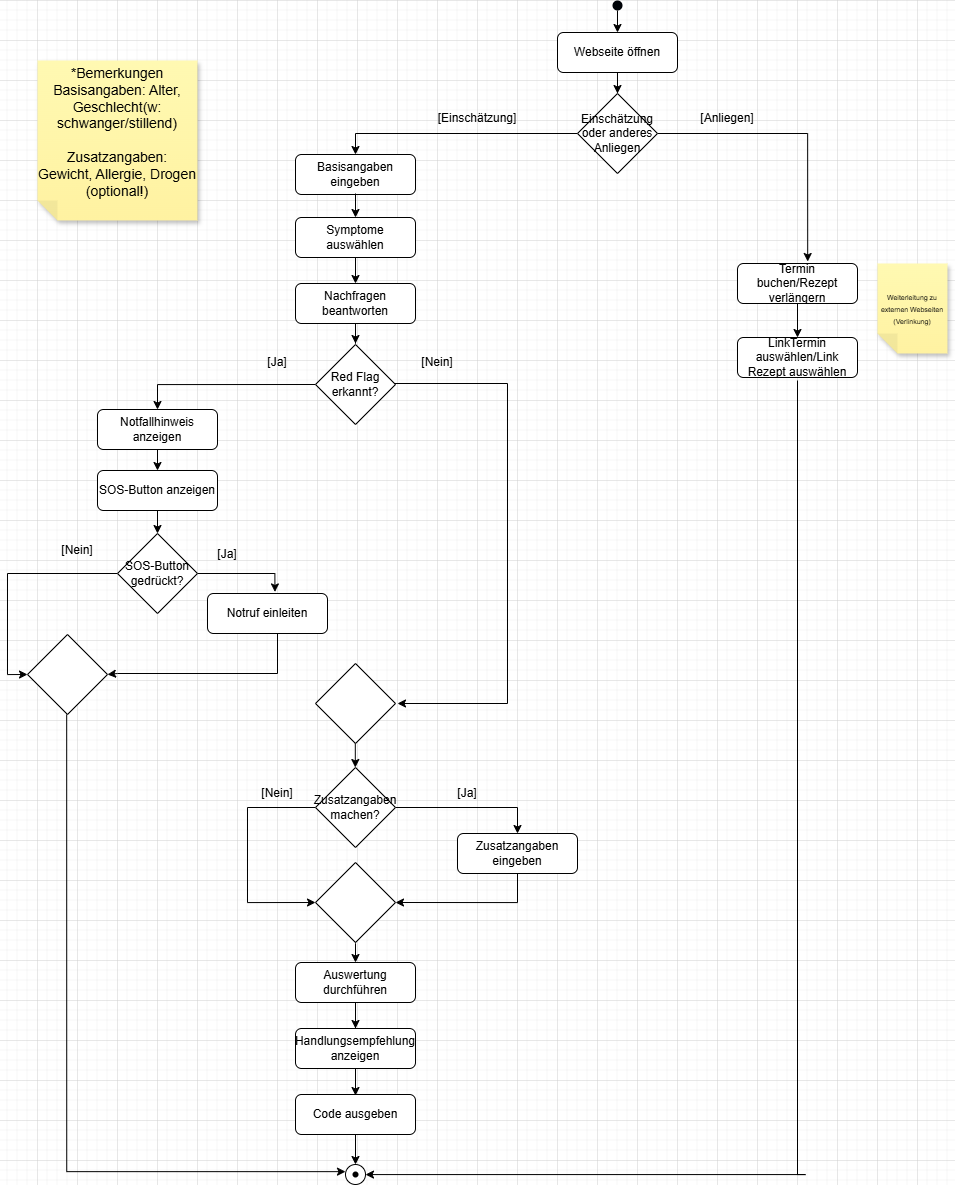

The diagram above was exported from draw.io. Its source (the exported page's mxGraphModel, read from the mxfile embedded in the PNG):
<mxGraphModel dx="1678" dy="663" grid="1" gridSize="10" guides="1" tooltips="1" connect="1" arrows="1" fold="1" page="1" pageScale="1" pageWidth="827" pageHeight="1169" math="0" shadow="0">
  <root>
    <mxCell id="0" />
    <mxCell id="1" parent="0" />
    <mxCell id="e7rC6Up8utujD5SCablg-1" edge="1" parent="1" source="e7rC6Up8utujD5SCablg-2" style="edgeStyle=orthogonalEdgeStyle;rounded=0;orthogonalLoop=1;jettySize=auto;html=1;">
      <mxGeometry relative="1" as="geometry">
        <mxPoint x="1020" y="253" as="targetPoint" />
      </mxGeometry>
    </mxCell>
    <mxCell id="e7rC6Up8utujD5SCablg-2" parent="1" style="rounded=1;whiteSpace=wrap;html=1;fontSize=12;glass=0;strokeWidth=1;shadow=0;" value="Webseite öffnen" vertex="1">
      <mxGeometry height="40" width="120" x="960" y="192" as="geometry" />
    </mxCell>
    <mxCell id="e7rC6Up8utujD5SCablg-3" edge="1" parent="1" source="e7rC6Up8utujD5SCablg-4" style="edgeStyle=orthogonalEdgeStyle;rounded=0;orthogonalLoop=1;jettySize=auto;html=1;exitX=0.5;exitY=1;exitDx=0;exitDy=0;entryX=0.5;entryY=0;entryDx=0;entryDy=0;" target="e7rC6Up8utujD5SCablg-2">
      <mxGeometry relative="1" as="geometry" />
    </mxCell>
    <mxCell id="e7rC6Up8utujD5SCablg-4" parent="1" style="shape=ellipse;fillColor=#000308;strokeColor=none;html=1;sketch=0;" value="" vertex="1">
      <mxGeometry height="10" width="10" x="1015" y="160" as="geometry" />
    </mxCell>
    <mxCell id="e7rC6Up8utujD5SCablg-5" parent="1" style="rounded=1;whiteSpace=wrap;html=1;fontSize=12;glass=0;strokeWidth=1;shadow=0;" value="Basisangaben eingeben" vertex="1">
      <mxGeometry height="40" width="120" x="698" y="314" as="geometry" />
    </mxCell>
    <mxCell id="e7rC6Up8utujD5SCablg-6" edge="1" parent="1" source="e7rC6Up8utujD5SCablg-7" style="edgeStyle=orthogonalEdgeStyle;rounded=0;orthogonalLoop=1;jettySize=auto;html=1;">
      <mxGeometry relative="1" as="geometry">
        <mxPoint x="758" y="443" as="targetPoint" />
      </mxGeometry>
    </mxCell>
    <mxCell id="e7rC6Up8utujD5SCablg-7" parent="1" style="rounded=1;whiteSpace=wrap;html=1;fontSize=12;glass=0;strokeWidth=1;shadow=0;" value="Symptome auswählen" vertex="1">
      <mxGeometry height="40" width="120" x="698" y="377" as="geometry" />
    </mxCell>
    <mxCell id="e7rC6Up8utujD5SCablg-8" edge="1" parent="1" style="edgeStyle=orthogonalEdgeStyle;rounded=0;orthogonalLoop=1;jettySize=auto;html=1;entryX=0.5;entryY=0;entryDx=0;entryDy=0;">
      <mxGeometry relative="1" as="geometry">
        <mxPoint x="758" y="353" as="sourcePoint" />
        <mxPoint x="758" y="377" as="targetPoint" />
      </mxGeometry>
    </mxCell>
    <mxCell id="e7rC6Up8utujD5SCablg-9" edge="1" parent="1" source="e7rC6Up8utujD5SCablg-10" style="edgeStyle=orthogonalEdgeStyle;rounded=0;orthogonalLoop=1;jettySize=auto;html=1;">
      <mxGeometry relative="1" as="geometry">
        <mxPoint x="758" y="503" as="targetPoint" />
      </mxGeometry>
    </mxCell>
    <mxCell id="e7rC6Up8utujD5SCablg-10" parent="1" style="rounded=1;whiteSpace=wrap;html=1;fontSize=12;glass=0;strokeWidth=1;shadow=0;" value="Nachfragen beantworten" vertex="1">
      <mxGeometry height="40" width="120" x="698" y="443" as="geometry" />
    </mxCell>
    <mxCell id="e7rC6Up8utujD5SCablg-11" edge="1" parent="1" source="e7rC6Up8utujD5SCablg-13" style="edgeStyle=orthogonalEdgeStyle;rounded=0;orthogonalLoop=1;jettySize=auto;html=1;entryX=0.5;entryY=0;entryDx=0;entryDy=0;" target="e7rC6Up8utujD5SCablg-5">
      <mxGeometry relative="1" as="geometry">
        <Array as="points">
          <mxPoint x="758" y="293" />
        </Array>
        <mxPoint x="770" y="313" as="targetPoint" />
      </mxGeometry>
    </mxCell>
    <mxCell id="e7rC6Up8utujD5SCablg-12" edge="1" parent="1" source="e7rC6Up8utujD5SCablg-13" style="edgeStyle=orthogonalEdgeStyle;rounded=0;orthogonalLoop=1;jettySize=auto;html=1;entryX=0.585;entryY=-0.05;entryDx=0;entryDy=0;entryPerimeter=0;" target="e7rC6Up8utujD5SCablg-16">
      <mxGeometry relative="1" as="geometry">
        <mxPoint x="1200" y="323" as="targetPoint" />
      </mxGeometry>
    </mxCell>
    <mxCell id="e7rC6Up8utujD5SCablg-13" parent="1" style="rhombus;whiteSpace=wrap;html=1;" value="Einschätzung oder anderes Anliegen" vertex="1">
      <mxGeometry height="80" width="80" x="980" y="253" as="geometry" />
    </mxCell>
    <mxCell id="e7rC6Up8utujD5SCablg-14" parent="1" style="text;html=1;whiteSpace=wrap;strokeColor=none;fillColor=none;align=center;verticalAlign=middle;rounded=0;" value="[Einschätzung]" vertex="1">
      <mxGeometry height="30" width="60" x="850" y="263" as="geometry" />
    </mxCell>
    <mxCell id="e7rC6Up8utujD5SCablg-15" parent="1" style="text;html=1;whiteSpace=wrap;strokeColor=none;fillColor=none;align=center;verticalAlign=middle;rounded=0;" value="[Anliegen]" vertex="1">
      <mxGeometry height="30" width="60" x="1100" y="263" as="geometry" />
    </mxCell>
    <mxCell id="e7rC6Up8utujD5SCablg-57" edge="1" parent="1" source="e7rC6Up8utujD5SCablg-16" style="edgeStyle=orthogonalEdgeStyle;rounded=0;orthogonalLoop=1;jettySize=auto;html=1;entryX=0.5;entryY=0;entryDx=0;entryDy=0;" target="e7rC6Up8utujD5SCablg-56">
      <mxGeometry relative="1" as="geometry" />
    </mxCell>
    <mxCell id="e7rC6Up8utujD5SCablg-16" parent="1" style="rounded=1;whiteSpace=wrap;html=1;fontSize=12;glass=0;strokeWidth=1;shadow=0;" value="Termin buchen/Rezept verlängern" vertex="1">
      <mxGeometry height="40" width="120" x="1140" y="423" as="geometry" />
    </mxCell>
    <mxCell id="e7rC6Up8utujD5SCablg-17" parent="1" style="ellipse;whiteSpace=wrap;html=1;aspect=fixed;" value="" vertex="1">
      <mxGeometry height="20" width="20" x="747.9999999999998" y="1324" as="geometry" />
    </mxCell>
    <mxCell id="e7rC6Up8utujD5SCablg-18" edge="1" parent="1" source="e7rC6Up8utujD5SCablg-27" style="edgeStyle=orthogonalEdgeStyle;rounded=0;orthogonalLoop=1;jettySize=auto;html=1;exitX=0;exitY=0.5;exitDx=0;exitDy=0;entryX=0.5;entryY=0;entryDx=0;entryDy=0;" target="e7rC6Up8utujD5SCablg-23">
      <mxGeometry relative="1" as="geometry">
        <mxPoint x="702.0027099664051" y="551.0526315789474" as="sourcePoint" />
        <mxPoint x="519.9999999999998" y="569" as="targetPoint" />
      </mxGeometry>
    </mxCell>
    <mxCell id="e7rC6Up8utujD5SCablg-19" edge="1" parent="1" style="edgeStyle=orthogonalEdgeStyle;rounded=0;orthogonalLoop=1;jettySize=auto;html=1;exitX=1;exitY=0.5;exitDx=0;exitDy=0;">
      <mxGeometry relative="1" as="geometry">
        <Array as="points">
          <mxPoint x="910" y="543" />
          <mxPoint x="910" y="863" />
          <mxPoint x="800" y="863" />
        </Array>
        <mxPoint x="768" y="543" as="sourcePoint" />
        <mxPoint x="800" y="863" as="targetPoint" />
      </mxGeometry>
    </mxCell>
    <mxCell id="e7rC6Up8utujD5SCablg-20" parent="1" style="text;html=1;whiteSpace=wrap;strokeColor=none;fillColor=none;align=center;verticalAlign=middle;rounded=0;" value="[Ja]" vertex="1">
      <mxGeometry height="30" width="60" x="649.9999999999998" y="507" as="geometry" />
    </mxCell>
    <mxCell id="e7rC6Up8utujD5SCablg-21" parent="1" style="text;html=1;whiteSpace=wrap;strokeColor=none;fillColor=none;align=center;verticalAlign=middle;rounded=0;" value="[Nein]" vertex="1">
      <mxGeometry height="30" width="60" x="809.9999999999998" y="507" as="geometry" />
    </mxCell>
    <mxCell id="e7rC6Up8utujD5SCablg-22" edge="1" parent="1" style="edgeStyle=orthogonalEdgeStyle;rounded=0;orthogonalLoop=1;jettySize=auto;html=1;" target="e7rC6Up8utujD5SCablg-37">
      <mxGeometry relative="1" as="geometry">
        <mxPoint x="560" y="587" as="sourcePoint" />
      </mxGeometry>
    </mxCell>
    <mxCell id="e7rC6Up8utujD5SCablg-23" parent="1" style="rounded=1;whiteSpace=wrap;html=1;fontSize=12;glass=0;strokeWidth=1;shadow=0;" value="Notfallhinweis anzeigen" vertex="1">
      <mxGeometry height="40" width="120" x="499.9999999999998" y="569" as="geometry" />
    </mxCell>
    <mxCell id="e7rC6Up8utujD5SCablg-24" edge="1" parent="1" style="edgeStyle=orthogonalEdgeStyle;rounded=0;orthogonalLoop=1;jettySize=auto;html=1;exitX=0.5;exitY=1;exitDx=0;exitDy=0;entryX=0.5;entryY=0;entryDx=0;entryDy=0;" target="e7rC6Up8utujD5SCablg-29">
      <mxGeometry relative="1" as="geometry">
        <mxPoint x="757.9999999999998" y="1082" as="sourcePoint" />
      </mxGeometry>
    </mxCell>
    <mxCell id="e7rC6Up8utujD5SCablg-25" edge="1" parent="1" style="edgeStyle=orthogonalEdgeStyle;rounded=0;orthogonalLoop=1;jettySize=auto;html=1;entryX=0.5;entryY=0;entryDx=0;entryDy=0;">
      <mxGeometry relative="1" as="geometry">
        <mxPoint x="757.81" y="883" as="sourcePoint" />
        <mxPoint x="757.81" y="927" as="targetPoint" />
      </mxGeometry>
    </mxCell>
    <mxCell id="e7rC6Up8utujD5SCablg-26" parent="1" style="rhombus;whiteSpace=wrap;html=1;" value="" vertex="1">
      <mxGeometry height="80" width="80" x="717.9999999999998" y="823" as="geometry" />
    </mxCell>
    <mxCell id="e7rC6Up8utujD5SCablg-27" parent="1" style="rhombus;whiteSpace=wrap;html=1;" value="Red Flag erkannt?" vertex="1">
      <mxGeometry height="80" width="80" x="717.9999999999998" y="504" as="geometry" />
    </mxCell>
    <mxCell id="e7rC6Up8utujD5SCablg-28" edge="1" parent="1" source="e7rC6Up8utujD5SCablg-29" style="edgeStyle=orthogonalEdgeStyle;rounded=0;orthogonalLoop=1;jettySize=auto;html=1;exitX=0.5;exitY=1;exitDx=0;exitDy=0;entryX=0.5;entryY=0;entryDx=0;entryDy=0;" target="e7rC6Up8utujD5SCablg-31">
      <mxGeometry relative="1" as="geometry" />
    </mxCell>
    <mxCell id="e7rC6Up8utujD5SCablg-29" parent="1" style="rounded=1;whiteSpace=wrap;html=1;fontSize=12;glass=0;strokeWidth=1;shadow=0;" value="Auswertung durchführen" vertex="1">
      <mxGeometry height="40" width="120" x="697.9999999999998" y="1122" as="geometry" />
    </mxCell>
    <mxCell id="e7rC6Up8utujD5SCablg-30" edge="1" parent="1" style="edgeStyle=orthogonalEdgeStyle;rounded=0;orthogonalLoop=1;jettySize=auto;html=1;entryX=0.5;entryY=0;entryDx=0;entryDy=0;">
      <mxGeometry relative="1" as="geometry">
        <mxPoint x="758" y="1182" as="sourcePoint" />
        <mxPoint x="757.9999999999998" y="1255" as="targetPoint" />
      </mxGeometry>
    </mxCell>
    <mxCell id="e7rC6Up8utujD5SCablg-31" parent="1" style="rounded=1;whiteSpace=wrap;html=1;fontSize=12;glass=0;strokeWidth=1;shadow=0;" value="Handlungsempfehlung anzeigen" vertex="1">
      <mxGeometry height="40" width="120" x="697.9999999999998" y="1188" as="geometry" />
    </mxCell>
    <mxCell id="e7rC6Up8utujD5SCablg-32" edge="1" parent="1" style="edgeStyle=orthogonalEdgeStyle;rounded=0;orthogonalLoop=1;jettySize=auto;html=1;">
      <mxGeometry relative="1" as="geometry">
        <mxPoint x="757.9999999999998" y="1294" as="sourcePoint" />
        <mxPoint x="757.9999999999998" y="1324" as="targetPoint" />
      </mxGeometry>
    </mxCell>
    <mxCell id="e7rC6Up8utujD5SCablg-33" parent="1" style="rounded=1;whiteSpace=wrap;html=1;fontSize=12;glass=0;strokeWidth=1;shadow=0;" value="Code ausgeben" vertex="1">
      <mxGeometry height="40" width="120" x="697.9999999999998" y="1254" as="geometry" />
    </mxCell>
    <mxCell id="e7rC6Up8utujD5SCablg-34" edge="1" parent="1" source="e7rC6Up8utujD5SCablg-35" style="edgeStyle=orthogonalEdgeStyle;rounded=0;orthogonalLoop=1;jettySize=auto;html=1;entryX=1;entryY=0.5;entryDx=0;entryDy=0;exitX=0.5;exitY=1;exitDx=0;exitDy=0;" target="e7rC6Up8utujD5SCablg-50">
      <mxGeometry relative="1" as="geometry">
        <Array as="points">
          <mxPoint x="920" y="1062" />
        </Array>
        <mxPoint x="1019.9999999999998" y="995" as="sourcePoint" />
        <mxPoint x="799.9999999999998" y="1105" as="targetPoint" />
      </mxGeometry>
    </mxCell>
    <mxCell id="e7rC6Up8utujD5SCablg-35" parent="1" style="rounded=1;whiteSpace=wrap;html=1;fontSize=12;glass=0;strokeWidth=1;shadow=0;" value="Zusatzangaben eingeben" vertex="1">
      <mxGeometry height="40" width="120" x="859.9999999999998" y="993" as="geometry" />
    </mxCell>
    <mxCell id="e7rC6Up8utujD5SCablg-36" edge="1" parent="1" source="e7rC6Up8utujD5SCablg-37" style="edgeStyle=orthogonalEdgeStyle;rounded=0;orthogonalLoop=1;jettySize=auto;html=1;">
      <mxGeometry relative="1" as="geometry">
        <mxPoint x="560" y="693" as="targetPoint" />
      </mxGeometry>
    </mxCell>
    <mxCell id="e7rC6Up8utujD5SCablg-37" parent="1" style="rounded=1;whiteSpace=wrap;html=1;fontSize=12;glass=0;strokeWidth=1;shadow=0;" value="SOS-Button anzeigen" vertex="1">
      <mxGeometry height="40" width="120" x="499.9999999999998" y="630" as="geometry" />
    </mxCell>
    <mxCell id="e7rC6Up8utujD5SCablg-38" edge="1" parent="1" source="e7rC6Up8utujD5SCablg-40" style="edgeStyle=orthogonalEdgeStyle;rounded=0;orthogonalLoop=1;jettySize=auto;html=1;entryX=0.5;entryY=0;entryDx=0;entryDy=0;" target="e7rC6Up8utujD5SCablg-35">
      <mxGeometry relative="1" as="geometry">
        <mxPoint x="1046.2499999999998" y="967" as="targetPoint" />
      </mxGeometry>
    </mxCell>
    <mxCell id="e7rC6Up8utujD5SCablg-39" edge="1" parent="1" source="e7rC6Up8utujD5SCablg-40" style="edgeStyle=orthogonalEdgeStyle;rounded=0;orthogonalLoop=1;jettySize=auto;html=1;entryX=0;entryY=0.5;entryDx=0;entryDy=0;exitX=0;exitY=0.5;exitDx=0;exitDy=0;" target="e7rC6Up8utujD5SCablg-50">
      <mxGeometry relative="1" as="geometry">
        <Array as="points">
          <mxPoint x="650" y="967" />
          <mxPoint x="650" y="1062" />
        </Array>
        <mxPoint x="559.9999999999998" y="1208" as="targetPoint" />
      </mxGeometry>
    </mxCell>
    <mxCell id="e7rC6Up8utujD5SCablg-40" parent="1" style="rhombus;whiteSpace=wrap;html=1;" value="Zusatzangaben machen?" vertex="1">
      <mxGeometry height="80" width="80" x="717.9999999999998" y="927" as="geometry" />
    </mxCell>
    <mxCell id="e7rC6Up8utujD5SCablg-41" edge="1" parent="1" source="e7rC6Up8utujD5SCablg-43" style="edgeStyle=orthogonalEdgeStyle;rounded=0;orthogonalLoop=1;jettySize=auto;html=1;entryX=0;entryY=0.5;entryDx=0;entryDy=0;" target="e7rC6Up8utujD5SCablg-53">
      <mxGeometry relative="1" as="geometry">
        <mxPoint x="430" y="883" as="targetPoint" />
      </mxGeometry>
    </mxCell>
    <mxCell id="e7rC6Up8utujD5SCablg-42" edge="1" parent="1" source="e7rC6Up8utujD5SCablg-43" style="edgeStyle=orthogonalEdgeStyle;rounded=0;orthogonalLoop=1;jettySize=auto;html=1;entryX=0.562;entryY=-0.039;entryDx=0;entryDy=0;entryPerimeter=0;" target="e7rC6Up8utujD5SCablg-47">
      <mxGeometry relative="1" as="geometry">
        <Array as="points">
          <mxPoint x="677" y="733" />
        </Array>
        <mxPoint x="680" y="733" as="targetPoint" />
      </mxGeometry>
    </mxCell>
    <mxCell id="e7rC6Up8utujD5SCablg-43" parent="1" style="rhombus;whiteSpace=wrap;html=1;" value="SOS-Button gedrückt?" vertex="1">
      <mxGeometry height="80" width="80" x="519.9999999999998" y="693" as="geometry" />
    </mxCell>
    <mxCell id="e7rC6Up8utujD5SCablg-44" parent="1" style="text;html=1;whiteSpace=wrap;strokeColor=none;fillColor=none;align=center;verticalAlign=middle;rounded=0;" value="[Ja]" vertex="1">
      <mxGeometry height="30" width="60" x="599.9999999999998" y="699" as="geometry" />
    </mxCell>
    <mxCell id="e7rC6Up8utujD5SCablg-45" parent="1" style="text;html=1;whiteSpace=wrap;strokeColor=none;fillColor=none;align=center;verticalAlign=middle;rounded=0;" value="[Nein]" vertex="1">
      <mxGeometry height="30" width="60" x="450" y="695" as="geometry" />
    </mxCell>
    <mxCell id="e7rC6Up8utujD5SCablg-46" edge="1" parent="1" source="e7rC6Up8utujD5SCablg-47" style="edgeStyle=orthogonalEdgeStyle;rounded=0;orthogonalLoop=1;jettySize=auto;html=1;entryX=1;entryY=0.5;entryDx=0;entryDy=0;exitX=0.5;exitY=1;exitDx=0;exitDy=0;" target="e7rC6Up8utujD5SCablg-53">
      <mxGeometry relative="1" as="geometry">
        <Array as="points">
          <mxPoint x="680" y="793" />
          <mxPoint x="680" y="833" />
          <mxPoint x="520" y="833" />
          <mxPoint x="520" y="834" />
        </Array>
        <mxPoint x="510" y="883" as="targetPoint" />
      </mxGeometry>
    </mxCell>
    <mxCell id="e7rC6Up8utujD5SCablg-47" parent="1" style="rounded=1;whiteSpace=wrap;html=1;fontSize=12;glass=0;strokeWidth=1;shadow=0;" value="Notruf einleiten" vertex="1">
      <mxGeometry height="40" width="120" x="609.9999999999998" y="753" as="geometry" />
    </mxCell>
    <mxCell id="e7rC6Up8utujD5SCablg-48" parent="1" style="text;html=1;whiteSpace=wrap;strokeColor=none;fillColor=none;align=center;verticalAlign=middle;rounded=0;" value="[Nein]" vertex="1">
      <mxGeometry height="30" width="60" x="649.9999999999998" y="938" as="geometry" />
    </mxCell>
    <mxCell id="e7rC6Up8utujD5SCablg-49" parent="1" style="text;html=1;whiteSpace=wrap;strokeColor=none;fillColor=none;align=center;verticalAlign=middle;rounded=0;" value="[Ja]" vertex="1">
      <mxGeometry height="30" width="60" x="839.9999999999998" y="938" as="geometry" />
    </mxCell>
    <mxCell id="e7rC6Up8utujD5SCablg-50" parent="1" style="rhombus;whiteSpace=wrap;html=1;" value="" vertex="1">
      <mxGeometry height="80" width="80" x="717.9999999999998" y="1022" as="geometry" />
    </mxCell>
    <mxCell id="e7rC6Up8utujD5SCablg-51" parent="1" style="shape=waypoint;sketch=0;size=6;pointerEvents=1;points=[];fillColor=none;resizable=0;rotatable=0;perimeter=centerPerimeter;snapToPoint=1;" value="" vertex="1">
      <mxGeometry height="20" width="20" x="747.9999999999998" y="1324" as="geometry" />
    </mxCell>
    <mxCell id="e7rC6Up8utujD5SCablg-52" edge="1" parent="1" style="edgeStyle=orthogonalEdgeStyle;rounded=0;orthogonalLoop=1;jettySize=auto;html=1;exitX=0.49;exitY=1.023;exitDx=0;exitDy=0;entryX=0.1;entryY=0.45;entryDx=0;entryDy=0;entryPerimeter=0;exitPerimeter=0;">
      <mxGeometry relative="1" as="geometry">
        <Array as="points">
          <mxPoint x="468.98" y="1331.1599999999999" />
          <mxPoint x="747.98" y="1331.1599999999999" />
        </Array>
        <mxPoint x="469.18000000000006" y="874.0000000000002" as="sourcePoint" />
        <mxPoint x="747.9799999999996" y="1332.1599999999999" as="targetPoint" />
      </mxGeometry>
    </mxCell>
    <mxCell id="e7rC6Up8utujD5SCablg-53" parent="1" style="rhombus;whiteSpace=wrap;html=1;" value="" vertex="1">
      <mxGeometry height="80" width="80" x="429.9999999999999" y="794" as="geometry" />
    </mxCell>
    <mxCell id="e7rC6Up8utujD5SCablg-54" parent="1" style="shape=note;whiteSpace=wrap;html=1;backgroundOutline=1;fontColor=#000000;darkOpacity=0.05;fillColor=#FFF9B2;strokeColor=none;fillStyle=solid;direction=west;gradientDirection=north;gradientColor=#FFF2A1;shadow=1;size=20;autosizeText=1;fontSize=14;" value="*Bemerkungen&lt;br&gt;Basisangaben: Alter, Geschlecht(w: schwanger/stillend)&lt;br&gt;&lt;br&gt;Zusatzangaben: Gewicht, Allergie, Drogen (optional!)&lt;div&gt;&lt;br&gt;&lt;/div&gt;" vertex="1">
      <mxGeometry height="160" width="160" x="440" y="220" as="geometry" />
    </mxCell>
    <mxCell id="e7rC6Up8utujD5SCablg-55" edge="1" parent="1" style="edgeStyle=orthogonalEdgeStyle;rounded=0;orthogonalLoop=1;jettySize=auto;html=1;">
      <mxGeometry relative="1" as="geometry">
        <Array as="points">
          <mxPoint x="1208" y="1334" />
          <mxPoint x="798" y="1334" />
        </Array>
        <mxPoint x="1200" y="540" as="sourcePoint" />
        <mxPoint x="768" y="1333" as="targetPoint" />
      </mxGeometry>
    </mxCell>
    <mxCell id="e7rC6Up8utujD5SCablg-56" parent="1" style="rounded=1;whiteSpace=wrap;html=1;fontSize=12;glass=0;strokeWidth=1;shadow=0;" value="LinkTermin auswählen/Link Rezept auswählen" vertex="1">
      <mxGeometry height="40" width="120" x="1140" y="497" as="geometry" />
    </mxCell>
    <mxCell id="e7rC6Up8utujD5SCablg-58" parent="1" style="shape=note;whiteSpace=wrap;html=1;backgroundOutline=1;fontColor=#000000;darkOpacity=0.05;fillColor=#FFF9B2;strokeColor=none;fillStyle=solid;direction=west;gradientDirection=north;gradientColor=#FFF2A1;shadow=1;size=20;autosizeText=1;fontSize=10;" value="&lt;div&gt;&lt;font style=&quot;font-size: 7px;&quot;&gt;Weiterleitung zu externen Webseiten (Verlinkung)&lt;/font&gt;&lt;/div&gt;" vertex="1">
      <mxGeometry height="90" width="70" x="1280" y="423" as="geometry" />
    </mxCell>
  </root>
</mxGraphModel>